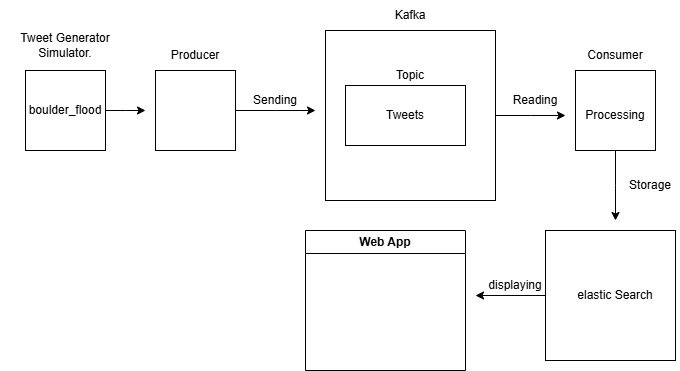

The diagram above was exported from draw.io. Its source (the exported page's mxGraphModel, read from the mxfile embedded in the PNG):
<mxGraphModel dx="1737" dy="490" grid="1" gridSize="10" guides="1" tooltips="1" connect="1" arrows="1" fold="1" page="1" pageScale="1" pageWidth="827" pageHeight="1169" background="#FFFFFF" math="0" shadow="0">
  <root>
    <mxCell id="0" />
    <mxCell id="1" parent="0" />
    <mxCell id="tTQTGERoZBP_a2QBd90g-1" style="edgeStyle=orthogonalEdgeStyle;rounded=0;orthogonalLoop=1;jettySize=auto;html=1;" parent="1" source="tTQTGERoZBP_a2QBd90g-2" edge="1">
      <mxGeometry relative="1" as="geometry">
        <mxPoint x="280" y="280" as="targetPoint" />
      </mxGeometry>
    </mxCell>
    <mxCell id="tTQTGERoZBP_a2QBd90g-2" value="" style="whiteSpace=wrap;html=1;aspect=fixed;" parent="1" vertex="1">
      <mxGeometry x="120" y="240" width="80" height="80" as="geometry" />
    </mxCell>
    <mxCell id="tTQTGERoZBP_a2QBd90g-3" style="edgeStyle=orthogonalEdgeStyle;rounded=0;orthogonalLoop=1;jettySize=auto;html=1;" parent="1" source="tTQTGERoZBP_a2QBd90g-4" edge="1">
      <mxGeometry relative="1" as="geometry">
        <mxPoint x="580" y="390" as="targetPoint" />
      </mxGeometry>
    </mxCell>
    <mxCell id="tTQTGERoZBP_a2QBd90g-4" value="" style="whiteSpace=wrap;html=1;aspect=fixed;" parent="1" vertex="1">
      <mxGeometry x="540" y="240" width="80" height="80" as="geometry" />
    </mxCell>
    <mxCell id="tTQTGERoZBP_a2QBd90g-5" style="edgeStyle=orthogonalEdgeStyle;rounded=0;orthogonalLoop=1;jettySize=auto;html=1;" parent="1" source="tTQTGERoZBP_a2QBd90g-6" edge="1">
      <mxGeometry relative="1" as="geometry">
        <mxPoint x="530" y="285" as="targetPoint" />
      </mxGeometry>
    </mxCell>
    <mxCell id="tTQTGERoZBP_a2QBd90g-6" value="" style="whiteSpace=wrap;html=1;aspect=fixed;" parent="1" vertex="1">
      <mxGeometry x="290" y="200" width="170" height="170" as="geometry" />
    </mxCell>
    <mxCell id="tTQTGERoZBP_a2QBd90g-7" value="" style="rounded=0;whiteSpace=wrap;html=1;" parent="1" vertex="1">
      <mxGeometry x="310" y="255" width="120" height="60" as="geometry" />
    </mxCell>
    <mxCell id="tTQTGERoZBP_a2QBd90g-8" value="Producer" style="text;html=1;align=center;verticalAlign=middle;whiteSpace=wrap;rounded=0;" parent="1" vertex="1">
      <mxGeometry x="130" y="210" width="60" height="30" as="geometry" />
    </mxCell>
    <mxCell id="tTQTGERoZBP_a2QBd90g-9" value="Consumer" style="text;html=1;align=center;verticalAlign=middle;whiteSpace=wrap;rounded=0;" parent="1" vertex="1">
      <mxGeometry x="550" y="210" width="60" height="30" as="geometry" />
    </mxCell>
    <mxCell id="tTQTGERoZBP_a2QBd90g-10" value="Kafka" style="text;html=1;align=center;verticalAlign=middle;whiteSpace=wrap;rounded=0;" parent="1" vertex="1">
      <mxGeometry x="345" y="170" width="60" height="30" as="geometry" />
    </mxCell>
    <mxCell id="tTQTGERoZBP_a2QBd90g-11" value="Processing" style="text;html=1;align=center;verticalAlign=middle;whiteSpace=wrap;rounded=0;" parent="1" vertex="1">
      <mxGeometry x="550" y="270" width="60" height="30" as="geometry" />
    </mxCell>
    <mxCell id="tTQTGERoZBP_a2QBd90g-12" style="edgeStyle=orthogonalEdgeStyle;rounded=0;orthogonalLoop=1;jettySize=auto;html=1;" parent="1" source="tTQTGERoZBP_a2QBd90g-13" edge="1">
      <mxGeometry relative="1" as="geometry">
        <mxPoint x="440" y="465" as="targetPoint" />
      </mxGeometry>
    </mxCell>
    <mxCell id="tTQTGERoZBP_a2QBd90g-13" value="" style="whiteSpace=wrap;html=1;aspect=fixed;" parent="1" vertex="1">
      <mxGeometry x="510" y="400" width="130" height="130" as="geometry" />
    </mxCell>
    <mxCell id="tTQTGERoZBP_a2QBd90g-14" value="elastic Search" style="text;html=1;align=center;verticalAlign=middle;whiteSpace=wrap;rounded=0;" parent="1" vertex="1">
      <mxGeometry x="540" y="450" width="80" height="30" as="geometry" />
    </mxCell>
    <mxCell id="tTQTGERoZBP_a2QBd90g-15" value="Web App" style="swimlane;whiteSpace=wrap;html=1;" parent="1" vertex="1">
      <mxGeometry x="270" y="400" width="160" height="140" as="geometry" />
    </mxCell>
    <mxCell id="tTQTGERoZBP_a2QBd90g-16" value="Topic" style="text;html=1;align=center;verticalAlign=middle;whiteSpace=wrap;rounded=0;" parent="1" vertex="1">
      <mxGeometry x="345" y="230" width="60" height="30" as="geometry" />
    </mxCell>
    <mxCell id="tTQTGERoZBP_a2QBd90g-17" value="Tweets" style="text;html=1;align=center;verticalAlign=middle;whiteSpace=wrap;rounded=0;" parent="1" vertex="1">
      <mxGeometry x="330" y="270" width="80" height="30" as="geometry" />
    </mxCell>
    <mxCell id="tTQTGERoZBP_a2QBd90g-18" value="Storage" style="text;html=1;align=center;verticalAlign=middle;whiteSpace=wrap;rounded=0;" parent="1" vertex="1">
      <mxGeometry x="585" y="340" width="60" height="30" as="geometry" />
    </mxCell>
    <mxCell id="tTQTGERoZBP_a2QBd90g-19" value="Sending" style="text;html=1;align=center;verticalAlign=middle;whiteSpace=wrap;rounded=0;" parent="1" vertex="1">
      <mxGeometry x="210" y="255" width="60" height="30" as="geometry" />
    </mxCell>
    <mxCell id="tTQTGERoZBP_a2QBd90g-20" value="Reading" style="text;html=1;align=center;verticalAlign=middle;whiteSpace=wrap;rounded=0;" parent="1" vertex="1">
      <mxGeometry x="470" y="255" width="60" height="30" as="geometry" />
    </mxCell>
    <mxCell id="tTQTGERoZBP_a2QBd90g-21" value="displaying" style="text;html=1;align=center;verticalAlign=middle;whiteSpace=wrap;rounded=0;" parent="1" vertex="1">
      <mxGeometry x="450" y="440" width="60" height="30" as="geometry" />
    </mxCell>
    <mxCell id="tTQTGERoZBP_a2QBd90g-22" style="edgeStyle=orthogonalEdgeStyle;rounded=0;orthogonalLoop=1;jettySize=auto;html=1;" parent="1" source="tTQTGERoZBP_a2QBd90g-23" edge="1">
      <mxGeometry relative="1" as="geometry">
        <mxPoint x="110" y="280" as="targetPoint" />
      </mxGeometry>
    </mxCell>
    <mxCell id="tTQTGERoZBP_a2QBd90g-23" value="" style="whiteSpace=wrap;html=1;aspect=fixed;" parent="1" vertex="1">
      <mxGeometry x="-10" y="240" width="80" height="80" as="geometry" />
    </mxCell>
    <mxCell id="tTQTGERoZBP_a2QBd90g-24" value="Tweet Generator Simulator." style="text;html=1;align=center;verticalAlign=middle;whiteSpace=wrap;rounded=0;" parent="1" vertex="1">
      <mxGeometry x="-35" y="200" width="130" height="30" as="geometry" />
    </mxCell>
    <mxCell id="tTQTGERoZBP_a2QBd90g-25" value="boulder_flood" style="text;html=1;align=center;verticalAlign=middle;whiteSpace=wrap;rounded=0;" parent="1" vertex="1">
      <mxGeometry y="265" width="60" height="30" as="geometry" />
    </mxCell>
  </root>
</mxGraphModel>